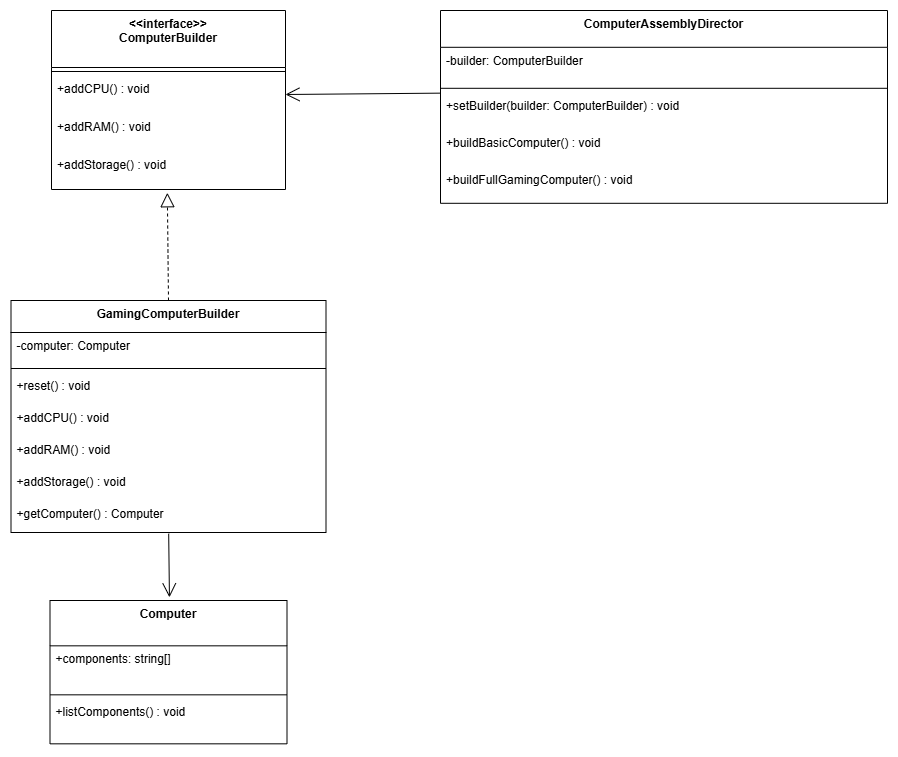

The diagram above was exported from draw.io. Its source (the exported page's mxGraphModel, read from the mxfile embedded in the PNG):
<mxGraphModel dx="2194" dy="1555" grid="1" gridSize="10" guides="1" tooltips="1" connect="1" arrows="1" fold="1" page="0" pageScale="1" pageWidth="850" pageHeight="1100" background="none" math="0" shadow="0">
  <root>
    <mxCell id="0" />
    <mxCell id="1" parent="0" />
    <mxCell id="189j5K75fjfKekTVqHwP-1" parent="1" style="swimlane;fontStyle=1;align=center;verticalAlign=top;childLayout=stackLayout;horizontal=1;startSize=57;horizontalStack=0;resizeParent=1;resizeParentMax=0;resizeLast=0;collapsible=0;marginBottom=0;" value="&lt;&lt;interface&gt;&gt;&#10;ComputerBuilder" vertex="1">
      <mxGeometry height="179" width="234" x="131" y="-40" as="geometry" />
    </mxCell>
    <mxCell id="189j5K75fjfKekTVqHwP-2" parent="189j5K75fjfKekTVqHwP-1" style="line;strokeWidth=1;fillColor=none;align=left;verticalAlign=middle;spacingTop=-1;spacingLeft=3;spacingRight=3;rotatable=0;labelPosition=right;points=[];portConstraint=eastwest;strokeColor=inherit;" vertex="1">
      <mxGeometry height="8" width="234" y="57" as="geometry" />
    </mxCell>
    <mxCell id="189j5K75fjfKekTVqHwP-3" parent="189j5K75fjfKekTVqHwP-1" style="text;strokeColor=none;fillColor=none;align=left;verticalAlign=top;spacingLeft=4;spacingRight=4;overflow=hidden;rotatable=0;points=[[0,0.5],[1,0.5]];portConstraint=eastwest;" value="+addCPU() : void" vertex="1">
      <mxGeometry height="38" width="234" y="65" as="geometry" />
    </mxCell>
    <mxCell id="189j5K75fjfKekTVqHwP-4" parent="189j5K75fjfKekTVqHwP-1" style="text;strokeColor=none;fillColor=none;align=left;verticalAlign=top;spacingLeft=4;spacingRight=4;overflow=hidden;rotatable=0;points=[[0,0.5],[1,0.5]];portConstraint=eastwest;" value="+addRAM() : void" vertex="1">
      <mxGeometry height="38" width="234" y="103" as="geometry" />
    </mxCell>
    <mxCell id="189j5K75fjfKekTVqHwP-5" parent="189j5K75fjfKekTVqHwP-1" style="text;strokeColor=none;fillColor=none;align=left;verticalAlign=top;spacingLeft=4;spacingRight=4;overflow=hidden;rotatable=0;points=[[0,0.5],[1,0.5]];portConstraint=eastwest;" value="+addStorage() : void" vertex="1">
      <mxGeometry height="38" width="234" y="141" as="geometry" />
    </mxCell>
    <mxCell id="189j5K75fjfKekTVqHwP-6" parent="1" style="swimlane;fontStyle=1;align=center;verticalAlign=top;childLayout=stackLayout;horizontal=1;startSize=45.333333333333336;horizontalStack=0;resizeParent=1;resizeParentMax=0;resizeLast=0;collapsible=0;marginBottom=0;" value="Computer" vertex="1">
      <mxGeometry height="143.33333333333334" width="237" x="129.5" y="550" as="geometry" />
    </mxCell>
    <mxCell id="189j5K75fjfKekTVqHwP-7" parent="189j5K75fjfKekTVqHwP-6" style="text;strokeColor=none;fillColor=none;align=left;verticalAlign=top;spacingLeft=4;spacingRight=4;overflow=hidden;rotatable=0;points=[[0,0.5],[1,0.5]];portConstraint=eastwest;" value="+components: string[]" vertex="1">
      <mxGeometry height="45" width="237" y="45.333333333333336" as="geometry" />
    </mxCell>
    <mxCell id="189j5K75fjfKekTVqHwP-8" parent="189j5K75fjfKekTVqHwP-6" style="line;strokeWidth=1;fillColor=none;align=left;verticalAlign=middle;spacingTop=-1;spacingLeft=3;spacingRight=3;rotatable=0;labelPosition=right;points=[];portConstraint=eastwest;strokeColor=inherit;" vertex="1">
      <mxGeometry height="8" width="237" y="90.33333333333334" as="geometry" />
    </mxCell>
    <mxCell id="189j5K75fjfKekTVqHwP-9" parent="189j5K75fjfKekTVqHwP-6" style="text;strokeColor=none;fillColor=none;align=left;verticalAlign=top;spacingLeft=4;spacingRight=4;overflow=hidden;rotatable=0;points=[[0,0.5],[1,0.5]];portConstraint=eastwest;" value="+listComponents() : void" vertex="1">
      <mxGeometry height="45" width="237" y="98.33333333333334" as="geometry" />
    </mxCell>
    <mxCell id="189j5K75fjfKekTVqHwP-10" parent="1" style="swimlane;fontStyle=1;align=center;verticalAlign=top;childLayout=stackLayout;horizontal=1;startSize=32;horizontalStack=0;resizeParent=1;resizeParentMax=0;resizeLast=0;collapsible=0;marginBottom=0;" value="GamingComputerBuilder" vertex="1">
      <mxGeometry height="232" width="315" x="90.5" y="250" as="geometry" />
    </mxCell>
    <mxCell id="189j5K75fjfKekTVqHwP-11" parent="189j5K75fjfKekTVqHwP-10" style="text;strokeColor=none;fillColor=none;align=left;verticalAlign=top;spacingLeft=4;spacingRight=4;overflow=hidden;rotatable=0;points=[[0,0.5],[1,0.5]];portConstraint=eastwest;" value="-computer: Computer" vertex="1">
      <mxGeometry height="32" width="315" y="32" as="geometry" />
    </mxCell>
    <mxCell id="189j5K75fjfKekTVqHwP-12" parent="189j5K75fjfKekTVqHwP-10" style="line;strokeWidth=1;fillColor=none;align=left;verticalAlign=middle;spacingTop=-1;spacingLeft=3;spacingRight=3;rotatable=0;labelPosition=right;points=[];portConstraint=eastwest;strokeColor=inherit;" vertex="1">
      <mxGeometry height="8" width="315" y="64" as="geometry" />
    </mxCell>
    <mxCell id="189j5K75fjfKekTVqHwP-14" parent="189j5K75fjfKekTVqHwP-10" style="text;strokeColor=none;fillColor=none;align=left;verticalAlign=top;spacingLeft=4;spacingRight=4;overflow=hidden;rotatable=0;points=[[0,0.5],[1,0.5]];portConstraint=eastwest;" value="+reset() : void" vertex="1">
      <mxGeometry height="32" width="315" y="72" as="geometry" />
    </mxCell>
    <mxCell id="189j5K75fjfKekTVqHwP-15" parent="189j5K75fjfKekTVqHwP-10" style="text;strokeColor=none;fillColor=none;align=left;verticalAlign=top;spacingLeft=4;spacingRight=4;overflow=hidden;rotatable=0;points=[[0,0.5],[1,0.5]];portConstraint=eastwest;" value="+addCPU() : void" vertex="1">
      <mxGeometry height="32" width="315" y="104" as="geometry" />
    </mxCell>
    <mxCell id="189j5K75fjfKekTVqHwP-16" parent="189j5K75fjfKekTVqHwP-10" style="text;strokeColor=none;fillColor=none;align=left;verticalAlign=top;spacingLeft=4;spacingRight=4;overflow=hidden;rotatable=0;points=[[0,0.5],[1,0.5]];portConstraint=eastwest;" value="+addRAM() : void" vertex="1">
      <mxGeometry height="32" width="315" y="136" as="geometry" />
    </mxCell>
    <mxCell id="189j5K75fjfKekTVqHwP-17" parent="189j5K75fjfKekTVqHwP-10" style="text;strokeColor=none;fillColor=none;align=left;verticalAlign=top;spacingLeft=4;spacingRight=4;overflow=hidden;rotatable=0;points=[[0,0.5],[1,0.5]];portConstraint=eastwest;" value="+addStorage() : void" vertex="1">
      <mxGeometry height="32" width="315" y="168" as="geometry" />
    </mxCell>
    <mxCell id="189j5K75fjfKekTVqHwP-18" parent="189j5K75fjfKekTVqHwP-10" style="text;strokeColor=none;fillColor=none;align=left;verticalAlign=top;spacingLeft=4;spacingRight=4;overflow=hidden;rotatable=0;points=[[0,0.5],[1,0.5]];portConstraint=eastwest;" value="+getComputer() : Computer" vertex="1">
      <mxGeometry height="32" width="315" y="200" as="geometry" />
    </mxCell>
    <mxCell id="189j5K75fjfKekTVqHwP-19" parent="1" style="swimlane;fontStyle=1;align=center;verticalAlign=top;childLayout=stackLayout;horizontal=1;startSize=36.8;horizontalStack=0;resizeParent=1;resizeParentMax=0;resizeLast=0;collapsible=0;marginBottom=0;" value="ComputerAssemblyDirector" vertex="1">
      <mxGeometry height="192.8" width="447" x="520" y="-40" as="geometry" />
    </mxCell>
    <mxCell id="189j5K75fjfKekTVqHwP-20" parent="189j5K75fjfKekTVqHwP-19" style="text;strokeColor=none;fillColor=none;align=left;verticalAlign=top;spacingLeft=4;spacingRight=4;overflow=hidden;rotatable=0;points=[[0,0.5],[1,0.5]];portConstraint=eastwest;" value="-builder: ComputerBuilder" vertex="1">
      <mxGeometry height="37" width="447" y="36.8" as="geometry" />
    </mxCell>
    <mxCell id="189j5K75fjfKekTVqHwP-21" parent="189j5K75fjfKekTVqHwP-19" style="line;strokeWidth=1;fillColor=none;align=left;verticalAlign=middle;spacingTop=-1;spacingLeft=3;spacingRight=3;rotatable=0;labelPosition=right;points=[];portConstraint=eastwest;strokeColor=inherit;" vertex="1">
      <mxGeometry height="8" width="447" y="73.8" as="geometry" />
    </mxCell>
    <mxCell id="189j5K75fjfKekTVqHwP-22" parent="189j5K75fjfKekTVqHwP-19" style="text;strokeColor=none;fillColor=none;align=left;verticalAlign=top;spacingLeft=4;spacingRight=4;overflow=hidden;rotatable=0;points=[[0,0.5],[1,0.5]];portConstraint=eastwest;" value="+setBuilder(builder: ComputerBuilder) : void" vertex="1">
      <mxGeometry height="37" width="447" y="81.8" as="geometry" />
    </mxCell>
    <mxCell id="189j5K75fjfKekTVqHwP-23" parent="189j5K75fjfKekTVqHwP-19" style="text;strokeColor=none;fillColor=none;align=left;verticalAlign=top;spacingLeft=4;spacingRight=4;overflow=hidden;rotatable=0;points=[[0,0.5],[1,0.5]];portConstraint=eastwest;" value="+buildBasicComputer() : void" vertex="1">
      <mxGeometry height="37" width="447" y="118.8" as="geometry" />
    </mxCell>
    <mxCell id="189j5K75fjfKekTVqHwP-24" parent="189j5K75fjfKekTVqHwP-19" style="text;strokeColor=none;fillColor=none;align=left;verticalAlign=top;spacingLeft=4;spacingRight=4;overflow=hidden;rotatable=0;points=[[0,0.5],[1,0.5]];portConstraint=eastwest;" value="+buildFullGamingComputer() : void" vertex="1">
      <mxGeometry height="37" width="447" y="155.8" as="geometry" />
    </mxCell>
    <mxCell id="189j5K75fjfKekTVqHwP-33" edge="1" parent="1" source="189j5K75fjfKekTVqHwP-10" style="endArrow=block;dashed=1;endFill=0;endSize=12;html=1;rounded=0;exitX=0.5;exitY=0;exitDx=0;exitDy=0;entryX=0.495;entryY=1.086;entryDx=0;entryDy=0;entryPerimeter=0;" target="189j5K75fjfKekTVqHwP-5" value="">
      <mxGeometry relative="1" width="160" as="geometry">
        <mxPoint x="-260" y="210" as="sourcePoint" />
        <mxPoint x="-100" y="210" as="targetPoint" />
      </mxGeometry>
    </mxCell>
    <mxCell id="189j5K75fjfKekTVqHwP-34" edge="1" parent="1" source="189j5K75fjfKekTVqHwP-22" style="endArrow=open;endFill=1;endSize=12;html=1;rounded=0;entryX=1;entryY=0.5;entryDx=0;entryDy=0;exitX=-0.001;exitY=0.023;exitDx=0;exitDy=0;exitPerimeter=0;" target="189j5K75fjfKekTVqHwP-3" value="">
      <mxGeometry relative="1" width="160" as="geometry">
        <mxPoint x="510" y="44" as="sourcePoint" />
        <mxPoint x="530" y="160" as="targetPoint" />
      </mxGeometry>
    </mxCell>
    <mxCell id="189j5K75fjfKekTVqHwP-35" edge="1" parent="1" style="endArrow=open;endFill=1;endSize=12;html=1;rounded=0;entryX=0.466;entryY=-0.022;entryDx=0;entryDy=0;entryPerimeter=0;exitX=0.472;exitY=1.037;exitDx=0;exitDy=0;exitPerimeter=0;" value="">
      <mxGeometry relative="1" width="160" as="geometry">
        <mxPoint x="248.17999999999984" y="483.18399999999997" as="sourcePoint" />
        <mxPoint x="248.942" y="546.8466666666668" as="targetPoint" />
      </mxGeometry>
    </mxCell>
  </root>
</mxGraphModel>